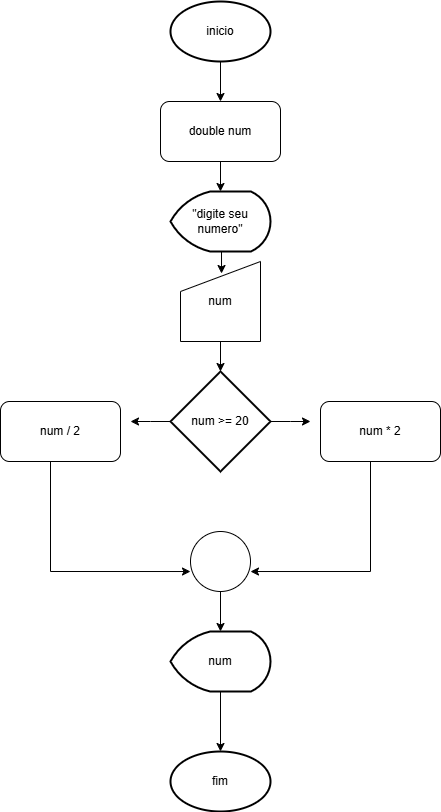

The diagram above was exported from draw.io. Its source (the exported page's mxGraphModel, read from the mxfile embedded in the PNG):
<mxGraphModel dx="1434" dy="780" grid="1" gridSize="10" guides="1" tooltips="1" connect="1" arrows="1" fold="1" page="1" pageScale="1" pageWidth="827" pageHeight="1169" math="0" shadow="0">
  <root>
    <mxCell id="0" />
    <mxCell id="1" parent="0" />
    <mxCell id="4bQo3CAHV10V0_ax3FkH-2" value="double num" style="rounded=1;whiteSpace=wrap;html=1;" vertex="1" parent="1">
      <mxGeometry x="390" y="210" width="120" height="60" as="geometry" />
    </mxCell>
    <mxCell id="4bQo3CAHV10V0_ax3FkH-12" style="edgeStyle=orthogonalEdgeStyle;rounded=0;orthogonalLoop=1;jettySize=auto;html=1;entryX=0.5;entryY=0;entryDx=0;entryDy=0;" edge="1" parent="1" source="4bQo3CAHV10V0_ax3FkH-3" target="4bQo3CAHV10V0_ax3FkH-2">
      <mxGeometry relative="1" as="geometry" />
    </mxCell>
    <mxCell id="4bQo3CAHV10V0_ax3FkH-3" value="inicio" style="strokeWidth=2;html=1;shape=mxgraph.flowchart.start_1;whiteSpace=wrap;" vertex="1" parent="1">
      <mxGeometry x="400" y="110" width="100" height="60" as="geometry" />
    </mxCell>
    <mxCell id="4bQo3CAHV10V0_ax3FkH-4" value="" style="verticalLabelPosition=bottom;verticalAlign=top;html=1;shape=mxgraph.flowchart.on-page_reference;" vertex="1" parent="1">
      <mxGeometry x="420" y="640" width="60" height="60" as="geometry" />
    </mxCell>
    <mxCell id="4bQo3CAHV10V0_ax3FkH-19" style="edgeStyle=orthogonalEdgeStyle;rounded=0;orthogonalLoop=1;jettySize=auto;html=1;" edge="1" parent="1" source="4bQo3CAHV10V0_ax3FkH-5">
      <mxGeometry relative="1" as="geometry">
        <mxPoint x="360" y="530" as="targetPoint" />
      </mxGeometry>
    </mxCell>
    <mxCell id="4bQo3CAHV10V0_ax3FkH-21" style="edgeStyle=orthogonalEdgeStyle;rounded=0;orthogonalLoop=1;jettySize=auto;html=1;" edge="1" parent="1" source="4bQo3CAHV10V0_ax3FkH-5">
      <mxGeometry relative="1" as="geometry">
        <mxPoint x="540" y="530" as="targetPoint" />
      </mxGeometry>
    </mxCell>
    <mxCell id="4bQo3CAHV10V0_ax3FkH-5" value="num &amp;gt;= 20" style="strokeWidth=2;html=1;shape=mxgraph.flowchart.decision;whiteSpace=wrap;" vertex="1" parent="1">
      <mxGeometry x="400" y="480" width="100" height="100" as="geometry" />
    </mxCell>
    <mxCell id="4bQo3CAHV10V0_ax3FkH-6" value="&quot;digite seu numero&quot;" style="strokeWidth=2;html=1;shape=mxgraph.flowchart.display;whiteSpace=wrap;" vertex="1" parent="1">
      <mxGeometry x="400" y="300" width="100" height="60" as="geometry" />
    </mxCell>
    <mxCell id="4bQo3CAHV10V0_ax3FkH-7" value="num" style="shape=manualInput;whiteSpace=wrap;html=1;" vertex="1" parent="1">
      <mxGeometry x="410" y="370" width="80" height="80" as="geometry" />
    </mxCell>
    <mxCell id="4bQo3CAHV10V0_ax3FkH-8" value="fim" style="strokeWidth=2;html=1;shape=mxgraph.flowchart.start_1;whiteSpace=wrap;" vertex="1" parent="1">
      <mxGeometry x="400" y="860" width="100" height="60" as="geometry" />
    </mxCell>
    <mxCell id="4bQo3CAHV10V0_ax3FkH-9" value="num / 2" style="rounded=1;whiteSpace=wrap;html=1;" vertex="1" parent="1">
      <mxGeometry x="230" y="510" width="120" height="60" as="geometry" />
    </mxCell>
    <mxCell id="4bQo3CAHV10V0_ax3FkH-10" value="num * 2" style="rounded=1;whiteSpace=wrap;html=1;" vertex="1" parent="1">
      <mxGeometry x="550" y="510" width="120" height="60" as="geometry" />
    </mxCell>
    <mxCell id="4bQo3CAHV10V0_ax3FkH-11" value="num" style="strokeWidth=2;html=1;shape=mxgraph.flowchart.display;whiteSpace=wrap;" vertex="1" parent="1">
      <mxGeometry x="400" y="740" width="100" height="60" as="geometry" />
    </mxCell>
    <mxCell id="4bQo3CAHV10V0_ax3FkH-13" style="edgeStyle=orthogonalEdgeStyle;rounded=0;orthogonalLoop=1;jettySize=auto;html=1;exitX=0.5;exitY=1;exitDx=0;exitDy=0;entryX=0.5;entryY=0;entryDx=0;entryDy=0;entryPerimeter=0;" edge="1" parent="1" source="4bQo3CAHV10V0_ax3FkH-2" target="4bQo3CAHV10V0_ax3FkH-6">
      <mxGeometry relative="1" as="geometry" />
    </mxCell>
    <mxCell id="4bQo3CAHV10V0_ax3FkH-14" style="edgeStyle=orthogonalEdgeStyle;rounded=0;orthogonalLoop=1;jettySize=auto;html=1;exitX=0.5;exitY=1;exitDx=0;exitDy=0;exitPerimeter=0;entryX=0.513;entryY=0.15;entryDx=0;entryDy=0;entryPerimeter=0;" edge="1" parent="1" source="4bQo3CAHV10V0_ax3FkH-6" target="4bQo3CAHV10V0_ax3FkH-7">
      <mxGeometry relative="1" as="geometry" />
    </mxCell>
    <mxCell id="4bQo3CAHV10V0_ax3FkH-16" style="edgeStyle=orthogonalEdgeStyle;rounded=0;orthogonalLoop=1;jettySize=auto;html=1;entryX=0.5;entryY=0;entryDx=0;entryDy=0;entryPerimeter=0;" edge="1" parent="1" source="4bQo3CAHV10V0_ax3FkH-7" target="4bQo3CAHV10V0_ax3FkH-5">
      <mxGeometry relative="1" as="geometry" />
    </mxCell>
    <mxCell id="4bQo3CAHV10V0_ax3FkH-22" style="edgeStyle=orthogonalEdgeStyle;rounded=0;orthogonalLoop=1;jettySize=auto;html=1;entryX=1;entryY=0.667;entryDx=0;entryDy=0;entryPerimeter=0;" edge="1" parent="1" source="4bQo3CAHV10V0_ax3FkH-10" target="4bQo3CAHV10V0_ax3FkH-4">
      <mxGeometry relative="1" as="geometry">
        <Array as="points">
          <mxPoint x="600" y="680" />
        </Array>
      </mxGeometry>
    </mxCell>
    <mxCell id="4bQo3CAHV10V0_ax3FkH-23" style="edgeStyle=orthogonalEdgeStyle;rounded=0;orthogonalLoop=1;jettySize=auto;html=1;entryX=0;entryY=0.667;entryDx=0;entryDy=0;entryPerimeter=0;" edge="1" parent="1" source="4bQo3CAHV10V0_ax3FkH-9" target="4bQo3CAHV10V0_ax3FkH-4">
      <mxGeometry relative="1" as="geometry">
        <Array as="points">
          <mxPoint x="280" y="680" />
        </Array>
      </mxGeometry>
    </mxCell>
    <mxCell id="4bQo3CAHV10V0_ax3FkH-24" style="edgeStyle=orthogonalEdgeStyle;rounded=0;orthogonalLoop=1;jettySize=auto;html=1;entryX=0.5;entryY=0;entryDx=0;entryDy=0;entryPerimeter=0;" edge="1" parent="1" source="4bQo3CAHV10V0_ax3FkH-4" target="4bQo3CAHV10V0_ax3FkH-11">
      <mxGeometry relative="1" as="geometry" />
    </mxCell>
    <mxCell id="4bQo3CAHV10V0_ax3FkH-25" style="edgeStyle=orthogonalEdgeStyle;rounded=0;orthogonalLoop=1;jettySize=auto;html=1;entryX=0.5;entryY=0;entryDx=0;entryDy=0;entryPerimeter=0;" edge="1" parent="1" source="4bQo3CAHV10V0_ax3FkH-11" target="4bQo3CAHV10V0_ax3FkH-8">
      <mxGeometry relative="1" as="geometry" />
    </mxCell>
  </root>
</mxGraphModel>